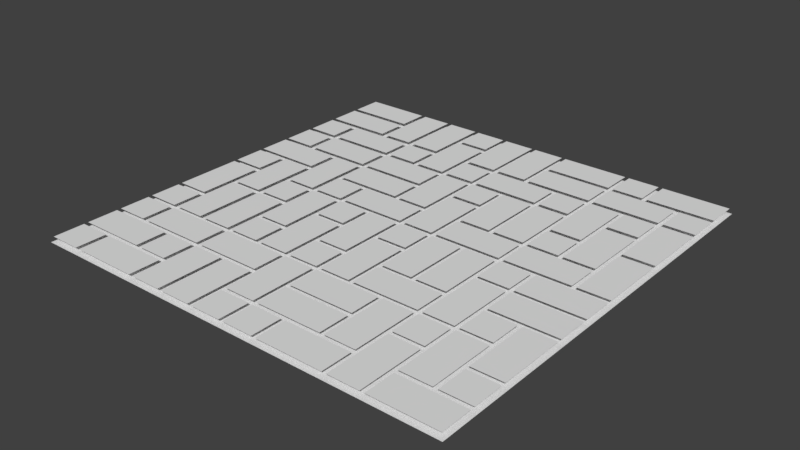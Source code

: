 # Source: Floor_4x4_LOD2.blend  (saved by Blender 2.79.0; exported with 4.5.12 LTS)
import bpy
from mathutils import Matrix  # noqa: F401  (used for matrix-valued properties, if any)

bpy.ops.wm.read_factory_settings(use_empty=True)
scene = bpy.context.scene
scene.name = 'Scene'

# ---- collections
col_collection_1 = bpy.data.collections.new('Collection 1'); scene.collection.children.link(col_collection_1)

# ---- world
world_world = bpy.data.worlds.new('World'); scene.world = world_world
world_world.color = (0.05088, 0.05088, 0.05088)
world_world.use_sun_shadow = False
world_world.sun_shadow_jitter_overblur = 0.0
world_world.cycles.sampling_method = 'MANUAL'

# ---- meshes
me_plane_001 = bpy.data.meshes.new('Plane.001')
me_plane_001.from_pydata([(-4.0, -4.0, 0.0), (4.0, -4.0, 0.0), (-4.0, 4.0, 0.0), (4.0, 4.0, 0.0)], [], [(0, 1, 3, 2)])
_uv = me_plane_001.uv_layers.new(name='UVMap')
_uv.uv.foreach_set('vector', [0.0001, 9.998e-05, 0.9999, 9.998e-05, 0.9999, 0.9999, 9.998e-05, 0.9999])
me_plane_001.use_remesh_preserve_volume = False
me_plane_001.use_remesh_preserve_attributes = False
me_plane_001.use_mirror_vertex_groups = False
me_plane_001.update()
me_plane = bpy.data.meshes.new('Plane')
me_plane.from_pydata([(-0.99, -0.8433, 0.025), (-0.99, -0.99, 0.025), (0.99, -0.99, 0.025), (0.99, 0.8433, 0.025), (0.99, 0.99, 0.025), (-0.6779, 0.9887, 0.025), (-0.9887, 0.9887, 0.025), (-0.9887, 0.6554, 0.025), (-0.9887, 0.5113, 0.025), (-0.99, 0.1567, 0.025), (-0.99, 0.01, 0.025), (-0.99, -0.3433, 0.025), (-0.99, -0.49, 0.025), (-0.51, -0.99, 0.025), (-0.009405, -0.51, 0.025), (0.49, -0.99, 0.025), (0.99, -0.6567, 0.025), (0.99, -0.1567, 0.025), (0.99, -0.01, 0.025), (0.99, 0.3433, 0.025), (0.6567, 0.99, 0.025), (0.51, 0.99, 0.025), (0.1567, 0.99, 0.025), (0.01, 0.99, 0.025), (-0.4893, 0.656, 0.025), (-0.4893, 0.5093, 0.025), (-0.5113, 0.9887, 0.025), (-0.6554, 0.9887, 0.025), (-0.9887, 0.8446, 0.025), (-0.9887, 0.8221, 0.025), (-0.9887, 0.6779, 0.025), (-0.8433, 0.49, 0.025), (-0.99, 0.49, 0.025), (-0.6779, 0.8446, 0.025), (-0.6779, 0.6779, 0.025), (-0.6779, 0.8221, 0.025), (-0.8221, 0.5113, 0.025), (-0.8221, 0.6554, 0.025), (-0.8446, 0.5113, 0.025), (-0.8446, 0.6554, 0.025), (-0.5113, 0.5113, 0.025), (-0.5113, 0.6554, 0.025), (-0.5113, 0.6779, 0.025), (-0.6554, 0.6779, 0.025), (-0.3426, 0.5093, 0.025), (-0.99, -0.51, 0.025), (-0.99, -0.6567, 0.025), (-0.99, -0.6767, 0.025), (-0.99, -0.8233, 0.025), (0.51, -0.99, 0.025), (0.6567, -0.99, 0.025), (0.6767, -0.99, 0.025), (0.99, 0.6567, 0.025), (0.99, 0.6767, 0.025), (0.99, 0.8233, 0.025), (-0.99, 0.3433, 0.025), (-0.99, 0.3233, 0.025), (-0.99, 0.1767, 0.025), (-0.99, -0.01, 0.025), (-0.99, -0.3233, 0.025), (-0.8433, -0.99, 0.025), (-0.8233, -0.99, 0.025), (-0.009405, -0.99, 0.025), (-0.009405, -0.8433, 0.025), (-0.009405, -0.8233, 0.025), (0.1767, -0.99, 0.025), (0.99, -0.8433, 0.025), (0.99, -0.8233, 0.025), (0.99, -0.6767, 0.025), (0.99, -0.3433, 0.025), (0.99, -0.3233, 0.025), (0.99, -0.1767, 0.025), (0.99, 0.01, 0.025), (0.99, 0.3233, 0.025), (0.6767, 0.99, 0.025), (0.49, 0.99, 0.025), (0.1767, 0.99, 0.025), (-0.4893, 0.9893, 0.025), (-0.4893, 0.676, 0.025), (-0.51, 0.49, 0.025), (-0.8233, 0.49, 0.025), (-0.009305, 0.5093, 0.025), (-0.156, 0.5093, 0.025), (-0.176, 0.5093, 0.025), (-0.3226, 0.5093, 0.025), (-0.3426, 0.9893, 0.025), (-0.3426, 0.676, 0.025), (-0.176, 0.8226, 0.025), (-0.3226, 0.8226, 0.025), (-0.009305, 0.9893, 0.025), (-0.156, 0.9893, 0.025), (-0.009305, 0.676, 0.025), (-0.156, 0.676, 0.025), (-0.49, 0.3433, 0.025), (-0.49, 0.49, 0.025), (-0.1767, 0.49, 0.025), (-0.1767, 0.3433, 0.025), (-0.01, 0.49, 0.025), (-0.01, 0.1767, 0.025), (-0.1567, 0.49, 0.025), (-0.1567, 0.1767, 0.025), (-0.009305, 0.656, 0.025), (-0.156, 0.656, 0.025), (-0.176, 0.9893, 0.025), (-0.3226, 0.9893, 0.025), (-0.176, 0.8426, 0.025), (-0.3226, 0.8426, 0.025), (-0.3426, 0.656, 0.025), (-0.51, 0.3433, 0.025), (-0.8233, 0.3433, 0.025), (-0.8433, 0.3433, 0.025), (-0.6767, 0.1767, 0.025), (-0.6767, 0.3233, 0.025), (-0.8233, 0.1567, 0.025), (-0.6767, 0.1567, 0.025), (-0.8233, -0.1567, 0.025), (-0.6767, -0.1567, 0.025), (-0.8433, -0.0113, 0.025), (-0.8433, 0.01, 0.025), (-0.8433, 0.1567, 0.025), (-0.8433, -0.3233, 0.025), (-0.8433, -0.49, 0.025), (-0.8433, -0.3433, 0.025), (-0.6767, -0.49, 0.025), (-0.8233, -0.49, 0.025), (-0.8233, -0.1767, 0.025), (-0.6767, -0.1767, 0.025), (-0.8433, -0.51, 0.025), (-0.8433, -0.6567, 0.025), (-0.6767, -0.8233, 0.025), (-0.6767, -0.6767, 0.025), (-0.8433, -0.8433, 0.025), (-0.51, -0.8433, 0.025), (-0.8233, -0.8433, 0.025), (-0.51, -0.8233, 0.025), (-0.51, -0.6767, 0.025), (-0.6567, -0.8233, 0.025), (-0.6567, -0.6767, 0.025), (-0.51, -0.6567, 0.025), (-0.51, -0.51, 0.025), (-0.8233, -0.51, 0.025), (-0.8233, -0.6567, 0.025), (-0.51, -0.49, 0.025), (-0.51, -0.1767, 0.025), (-0.6567, -0.49, 0.025), (-0.6567, -0.1767, 0.025), (-0.51, -0.1567, 0.025), (-0.51, -0.01, 0.025), (-0.6567, -0.01, 0.025), (-0.6567, -0.1567, 0.025), (-0.51, 0.01, 0.025), (-0.51, 0.3233, 0.025), (-0.6567, 0.01, 0.025), (-0.6567, 0.3233, 0.025), (-0.49, 0.1767, 0.025), (-0.49, 0.3233, 0.025), (-0.1767, 0.1767, 0.025), (-0.1767, 0.3233, 0.025), (-0.3433, 0.01, 0.025), (-0.49, 0.01, 0.025), (-0.49, 0.1567, 0.025), (-0.3433, 0.1567, 0.025), (-0.01, 0.01, 0.025), (-0.01, 0.1567, 0.025), (-0.3233, 0.01, 0.025), (-0.3233, 0.1567, 0.025), (-0.1767, -0.01, 0.025), (-0.3233, -0.01, 0.025), (-0.3233, -0.1567, 0.025), (-0.1767, -0.1567, 0.025), (-0.49, -0.01, 0.025), (-0.3433, -0.01, 0.025), (-0.49, -0.3233, 0.025), (-0.3433, -0.3233, 0.025), (-0.1767, -0.49, 0.025), (-0.3233, -0.49, 0.025), (-0.3233, -0.1767, 0.025), (-0.1767, -0.1767, 0.025), (-0.3433, -0.49, 0.025), (-0.49, -0.49, 0.025), (-0.49, -0.3433, 0.025), (-0.3433, -0.3433, 0.025), (-0.3427, -0.99, 0.025), (-0.4894, -0.99, 0.025), (-0.4894, -0.6767, 0.025), (-0.3427, -0.6767, 0.025), (-0.1761, -0.99, 0.025), (-0.3227, -0.99, 0.025), (-0.1761, -0.6767, 0.025), (-0.3227, -0.6767, 0.025), (-0.1561, -0.99, 0.025), (-0.1561, -0.8433, 0.025), (-0.1561, -0.51, 0.025), (-0.1561, -0.8233, 0.025), (-0.4894, -0.51, 0.025), (-0.1761, -0.51, 0.025), (-0.4894, -0.6567, 0.025), (-0.1761, -0.6567, 0.025), (-0.01, -0.49, 0.025), (-0.01, -0.3433, 0.025), (-0.1567, -0.49, 0.025), (-0.1567, -0.3433, 0.025), (-0.01, -0.01, 0.025), (-0.01, -0.3233, 0.025), (-0.1567, -0.01, 0.025), (-0.1567, -0.3233, 0.025), (0.01, 0.6767, 0.025), (0.1567, 0.6767, 0.025), (0.49, 0.8433, 0.025), (0.1767, 0.8433, 0.025), (0.51, 0.8433, 0.025), (0.6567, 0.8433, 0.025), (0.6767, 0.8433, 0.025), (0.51, 0.6767, 0.025), (0.51, 0.8233, 0.025), (0.8233, 0.6767, 0.025), (0.8233, 0.8233, 0.025), (0.49, 0.6767, 0.025), (0.49, 0.8233, 0.025), (0.1767, 0.6767, 0.025), (0.1767, 0.8233, 0.025), (0.49, 0.51, 0.025), (0.49, 0.6567, 0.025), (0.3433, 0.51, 0.025), (0.3433, 0.6567, 0.025), (0.01, 0.51, 0.025), (0.01, 0.6567, 0.025), (0.3233, 0.51, 0.025), (0.3233, 0.6567, 0.025), (0.01, 0.3433, 0.025), (0.01, 0.49, 0.025), (0.1567, 0.49, 0.025), (0.1567, 0.3433, 0.025), (0.1567, 0.01, 0.025), (0.01, 0.01, 0.025), (0.01, 0.3233, 0.025), (0.1567, 0.3233, 0.025), (0.3233, 0.49, 0.025), (0.1767, 0.49, 0.025), (0.1767, 0.1767, 0.025), (0.3233, 0.1767, 0.025), (0.49, 0.01, 0.025), (0.49, 0.1567, 0.025), (0.1767, 0.01, 0.025), (0.1767, 0.1567, 0.025), (0.01, -0.1567, 0.025), (0.01, -0.01, 0.025), (0.1567, -0.01, 0.025), (0.1567, -0.1567, 0.025), (0.1567, -0.49, 0.025), (0.01, -0.49, 0.025), (0.01, -0.1767, 0.025), (0.1567, -0.1767, 0.025), (0.01, -0.6567, 0.025), (0.01, -0.51, 0.025), (0.3233, -0.51, 0.025), (0.3233, -0.6567, 0.025), (0.01, -0.8233, 0.025), (0.01, -0.6767, 0.025), (0.3233, -0.8233, 0.025), (0.3233, -0.6767, 0.025), (0.1567, -0.99, 0.025), (0.1567, -0.8433, 0.025), (0.01, -0.8433, 0.025), (0.49, -0.8433, 0.025), (0.1767, -0.8433, 0.025), (0.49, -0.51, 0.025), (0.49, -0.8233, 0.025), (0.3433, -0.51, 0.025), (0.3433, -0.8233, 0.025), (0.49, -0.49, 0.025), (0.49, -0.3433, 0.025), (0.1767, -0.49, 0.025), (0.1767, -0.3433, 0.025), (0.3233, -0.01, 0.025), (0.1767, -0.01, 0.025), (0.1767, -0.3233, 0.025), (0.3233, -0.3233, 0.025), (0.49, -0.01, 0.025), (0.49, -0.3233, 0.025), (0.3433, -0.01, 0.025), (0.3433, -0.3233, 0.025), (0.49, 0.49, 0.025), (0.49, 0.1767, 0.025), (0.3433, 0.49, 0.025), (0.3433, 0.1767, 0.025), (0.51, 0.3433, 0.025), (0.51, 0.6567, 0.025), (0.6567, 0.3433, 0.025), (0.6567, 0.6567, 0.025), (0.8233, 0.51, 0.025), (0.6767, 0.51, 0.025), (0.6767, 0.6567, 0.025), (0.8233, 0.6567, 0.025), (0.8433, 0.6767, 0.025), (0.8433, 0.8233, 0.025), (0.8433, 0.3433, 0.025), (0.8433, 0.6567, 0.025), (0.8233, 0.49, 0.025), (0.6767, 0.49, 0.025), (0.6767, 0.1767, 0.025), (0.8233, 0.1767, 0.025), (0.51, 0.1767, 0.025), (0.51, 0.3233, 0.025), (0.6567, 0.1767, 0.025), (0.6567, 0.3233, 0.025), (0.51, 0.01, 0.025), (0.51, 0.1567, 0.025), (0.8233, 0.01, 0.025), (0.8233, 0.1567, 0.025), (0.8433, 0.01, 0.025), (0.8433, 0.3233, 0.025), (0.6767, -0.01, 0.025), (0.6767, -0.1567, 0.025), (0.51, -0.1567, 0.025), (0.51, -0.01, 0.025), (0.6567, -0.01, 0.025), (0.6567, -0.1567, 0.025), (0.6567, -0.49, 0.025), (0.51, -0.49, 0.025), (0.51, -0.1767, 0.025), (0.6567, -0.1767, 0.025), (0.01, -0.9895, 0.025), (0.6767, -0.3233, 0.025), (0.6767, -0.1767, 0.025), (0.8233, -0.49, 0.025), (0.6767, -0.49, 0.025), (0.6767, -0.3433, 0.025), (0.8233, -0.3433, 0.025), (0.8433, -0.3433, 0.025), (0.8433, -0.6567, 0.025), (0.8233, -0.51, 0.025), (0.6767, -0.51, 0.025), (0.6767, -0.8233, 0.025), (0.8233, -0.8233, 0.025), (0.51, -0.6567, 0.025), (0.51, -0.51, 0.025), (0.6567, -0.51, 0.025), (0.6567, -0.6567, 0.025), (0.51, -0.6767, 0.025), (0.6567, -0.6767, 0.025), (0.6767, -0.8433, 0.025), (0.8433, -0.8233, 0.025), (0.8433, -0.6767, 0.025)], [], [(310, 72, 73, 311), (83, 87, 88, 84), (219, 217, 218, 220), (48, 129, 130, 47), (149, 146, 147, 148), (57, 111, 112, 56), (209, 208, 75, 76), (175, 174, 177, 176), (65, 15, 264, 265), (272, 270, 271, 273), (234, 233, 236, 235), (323, 70, 71, 324), (319, 318, 321, 320), (213, 215, 216, 214), (30, 34, 35, 29), (8, 38, 39, 7), (26, 27, 43, 42), (28, 33, 5, 6), (36, 40, 41, 37), (296, 19, 52, 297), (286, 288, 289, 287), (298, 299, 300, 301), (302, 304, 305, 303), (51, 2, 66, 341), (314, 317, 316, 315), (306, 308, 309, 307), (326, 325, 328, 327), (313, 17, 18, 312), (335, 338, 337, 336), (330, 16, 69, 329), (331, 332, 333, 334), (342, 67, 68, 343), (229, 232, 231, 230), (282, 284, 285, 283), (243, 241, 242, 244), (274, 275, 276, 277), (245, 248, 247, 246), (278, 280, 281, 279), (250, 249, 252, 251), (266, 268, 269, 267), (49, 50, 340, 339), (154, 156, 157, 155), (159, 158, 161, 160), (164, 162, 163, 165), (97, 99, 100, 98), (202, 204, 205, 203), (168, 169, 166, 167), (179, 178, 181, 180), (182, 185, 184, 183), (200, 198, 199, 201), (186, 188, 189, 187), (62, 63, 191, 190), (194, 196, 197, 195), (55, 110, 31, 32), (10, 118, 119, 9), (114, 113, 115, 116), (144, 142, 143, 145), (109, 108, 79, 80), (141, 138, 139, 140), (12, 121, 122, 11), (124, 123, 126, 125), (46, 128, 127, 45), (1, 60, 131, 0), (61, 13, 132, 133), (93, 96, 95, 94), (136, 134, 135, 137), (237, 238, 239, 240), (22, 23, 206, 207), (225, 227, 228, 226), (223, 221, 222, 224), (44, 107, 24, 25), (81, 101, 102, 82), (91, 89, 90, 92), (152, 150, 151, 153), (105, 103, 104, 106), (210, 211, 20, 21), (212, 3, 4, 74), (291, 290, 293, 292), (294, 53, 54, 295), (86, 85, 77, 78), (171, 170, 172, 173), (64, 14, 192, 193), (253, 256, 255, 254), (257, 259, 260, 258), (58, 59, 120, 117), (262, 263, 322, 261)])
_uv = me_plane.uv_layers.new(name='UVMap')
_uv.uv.foreach_set('vector', [0.1667, 1.853e-08, 0.25, 0.0, 0.25, 0.1685, 0.1667, 0.1685, 0.1667, 0.5054, 0.1667, 0.6738, 0.08333, 0.6738, 0.08333, 0.5054, 0.3333, 0.5054, 0.3333, 0.3369, 0.4167, 0.3369, 0.4167, 0.5054, 0.4167, 0.3369, 0.4167, 0.1685, 0.5, 0.1685, 0.5, 0.3369, 0.5, 0.8423, 0.5833, 0.8423, 0.5833, 0.9211, 0.5, 0.9211, 0.8333, 0.1685, 0.8333, 0.0, 0.9167, 0.0, 0.9167, 0.1685, 0.75, 0.3369, 0.75, 0.1685, 0.8333, 0.1685, 0.8333, 0.3369, 0.8333, 0.5054, 0.9167, 0.5054, 0.9167, 0.6738, 0.8333, 0.6738, 3.387e-08, 0.5054, 0.0, 0.3369, 0.08333, 0.3369, 0.08333, 0.5054, 0.3333, 0.6738, 0.3333, 0.5054, 0.4167, 0.5054, 0.4167, 0.6738, 0.75, 0.3369, 0.8333, 0.3369, 0.8333, 0.5054, 0.75, 0.5054, 0.5833, 0.8423, 0.5833, 0.6738, 0.6667, 0.6738, 0.6667, 0.8423, 0.75, 0.6738, 0.8333, 0.6738, 0.8333, 0.8423, 0.75, 0.8423, 0.08333, 0.0, 0.08333, 0.1685, 6.773e-08, 0.1685, 0.0, 3.205e-08, 0.9167, 0.3356, 0.9167, 0.1685, 0.9986, 0.1685, 0.9986, 0.3356, 0.75, 0.9211, 0.8319, 0.9211, 0.8319, 0.9987, 0.75, 0.9987, 0.9972, 0.8409, 0.9152, 0.8409, 0.9152, 0.6738, 0.9972, 0.6738, 0.9986, 0.0, 0.9986, 0.1671, 0.9167, 0.1671, 0.9167, 0.0, 0.9152, 0.6738, 0.9152, 0.8409, 0.8333, 0.8409, 0.8333, 0.6738, 0.4167, 0.3369, 0.3333, 0.3369, 0.3333, 0.1685, 0.4167, 0.1685, 0.08333, 0.6738, 0.1667, 0.6738, 0.1667, 0.8423, 0.08333, 0.8423, 0.6667, 0.6738, 0.5833, 0.6738, 0.5833, 0.5054, 0.6667, 0.5054, 0.4167, 0.9211, 0.5, 0.9211, 0.5, 1.0, 0.4167, 1.0, 0.08333, 0.1685, 0.08333, 0.3369, 6.773e-08, 0.3369, 0.0, 0.1685, 0.1667, 0.9211, 0.25, 0.9211, 0.25, 1.0, 0.1667, 1.0, 0.6667, 0.8423, 0.6667, 0.6738, 0.75, 0.6738, 0.75, 0.8423, 0.0, 0.8423, 0.08333, 0.8423, 0.08333, 0.9211, 0.0, 0.9211, 0.4167, 0.8423, 0.4167, 0.6738, 0.5, 0.6738, 0.5, 0.8423, 0.0, 0.9211, 0.08333, 0.9211, 0.08333, 1.0, 3.387e-08, 1.0, 3.387e-08, 0.6738, 0.08333, 0.6738, 0.08333, 0.8423, 0.0, 0.8423, 0.3333, 0.5054, 0.25, 0.5054, 0.25, 0.3369, 0.3333, 0.3369, 0.9167, 0.4933, 1.0, 0.4933, 1.0, 0.5721, 0.9167, 0.5721, 0.4167, 0.8423, 0.5, 0.8423, 0.5, 0.9211, 0.4167, 0.9211, 0.5, 0.5054, 0.4167, 0.5054, 0.4167, 0.3369, 0.5, 0.3369, 0.25, 0.8423, 0.25, 0.6738, 0.3333, 0.6738, 0.3333, 0.8423, 0.8333, 0.6738, 0.75, 0.6738, 0.75, 0.5054, 0.8333, 0.5054, 0.6667, 1.0, 0.6667, 0.9211, 0.75, 0.9211, 0.75, 1.0, 0.5833, 0.5054, 0.5, 0.5054, 0.5, 0.3369, 0.5833, 0.3369, 0.4167, 0.8423, 0.3333, 0.8423, 0.3333, 0.6738, 0.4167, 0.6738, 0.25, 0.5054, 0.1667, 0.5054, 0.1667, 0.3369, 0.25, 0.3369, 0.25, 0.1685, 0.3333, 0.1685, 0.3333, 0.3369, 0.25, 0.3369, 0.25, 0.5054, 0.25, 0.6738, 0.1667, 0.6738, 0.1667, 0.5054, 0.25, 0.8423, 0.3333, 0.8423, 0.3333, 0.9211, 0.25, 0.9211, 0.6667, 0.1685, 0.6667, 0.3369, 0.5833, 0.3369, 0.5833, 0.1685, 0.6667, 0.5054, 0.5833, 0.5054, 0.5833, 0.3369, 0.6667, 0.3369, 0.75, 0.6738, 0.6667, 0.6738, 0.6667, 0.5054, 0.75, 0.5054, 0.25, 0.9211, 0.3333, 0.9211, 0.3333, 1.0, 0.25, 1.0, 0.08333, 0.8423, 0.1667, 0.8423, 0.1667, 0.9211, 0.08333, 0.9211, 0.3333, 0.5054, 0.3333, 0.6738, 0.25, 0.6738, 0.25, 0.5054, 0.3333, 1.0, 0.3333, 0.9211, 0.4167, 0.9211, 0.4167, 1.0, 0.5833, 0.1685, 0.5833, 0.3369, 0.5, 0.3369, 0.5, 0.1685, 0.25, 0.8423, 0.25, 0.9211, 0.1667, 0.9211, 0.1667, 0.8423, 0.8333, 0.1685, 0.75, 0.1685, 0.75, 4.006e-08, 0.8333, 0.0, 0.08333, 0.9211, 0.1667, 0.9211, 0.1667, 1.0, 0.08333, 1.0, 0.6667, 0.9211, 0.6667, 1.0, 0.5833, 1.0, 0.5833, 0.9211, 0.25, 0.3369, 0.1667, 0.3369, 0.1667, 0.1685, 0.25, 0.1685, 0.1667, 0.6738, 0.25, 0.6738, 0.25, 0.8423, 0.1667, 0.8423, 0.08333, 0.5054, 0.08333, 0.3369, 0.1667, 0.3369, 0.1667, 0.5054, 0.4167, 0.0, 0.4167, 0.1685, 0.3333, 0.1685, 0.3333, 3.205e-08, 0.9167, 0.8409, 1.0, 0.8409, 1.0, 0.9198, 0.9167, 0.9198, 0.4167, 0.5054, 0.5, 0.5054, 0.5, 0.6738, 0.4167, 0.6738, 0.9167, 0.9198, 1.0, 0.9198, 1.0, 0.9987, 0.9167, 0.9987, 0.9167, 0.5721, 1.0, 0.5721, 1.0, 0.651, 0.9167, 0.651, 0.1667, 0.1685, 0.1667, 0.3369, 0.08333, 0.3369, 0.08333, 0.1685, 0.5, 0.6738, 0.5, 0.5054, 0.5833, 0.5054, 0.5833, 0.6738, 0.5833, 0.8423, 0.6667, 0.8423, 0.6667, 0.9211, 0.5833, 0.9211, 0.75, 0.3369, 0.6667, 0.3369, 0.6667, 0.1685, 0.75, 0.1685, 0.6667, 0.1685, 0.5833, 0.1685, 0.5833, 3.205e-08, 0.6667, 0.0, 0.5, 0.8423, 0.5, 0.6738, 0.5833, 0.6738, 0.5833, 0.8423, 0.75, 0.8423, 0.8333, 0.8423, 0.8333, 0.9211, 0.75, 0.9211, 0.8333, 0.9198, 0.9167, 0.9198, 0.9167, 0.9987, 0.8333, 0.9987, 0.75, 0.9211, 0.6667, 0.9211, 0.6667, 0.8423, 0.75, 0.8423, 0.08333, 0.5054, 0.08333, 0.6738, 3.387e-08, 0.6738, 0.0, 0.5054, 0.08333, 1.903e-08, 0.1667, 0.0, 0.1667, 0.1685, 0.08333, 0.1685, 1.0, 0.3356, 1.0, 0.4144, 0.9167, 0.4144, 0.9167, 0.3356, 0.5, 0.9211, 0.5833, 0.9211, 0.5833, 1.0, 0.5, 1.0, 0.5833, 0.0, 0.5833, 0.1685, 0.5, 0.1685, 0.5, 0.0, 0.8333, 0.8409, 0.9167, 0.8409, 0.9167, 0.9198, 0.8333, 0.9198, 0.3333, 0.8423, 0.4167, 0.8423, 0.4167, 0.9211, 0.3333, 0.9211, 0.75, 0.3369, 0.75, 0.5054, 0.6667, 0.5054, 0.6667, 0.3369, 0.5, 0.1685, 0.4167, 0.1685, 0.4167, 3.205e-08, 0.5, 0.0, 0.6667, 0.1685, 0.6667, 0.0, 0.75, 0.0, 0.75, 0.1685, 0.8333, 0.5054, 0.8333, 0.3369, 0.9167, 0.3369, 0.9167, 0.5054, 0.3333, 0.0, 0.3333, 0.1685, 0.25, 0.1685, 0.25, 2.453e-08, 0.9167, 0.1685, 0.9167, 0.3369, 0.8333, 0.3369, 0.8333, 0.1692, 0.9167, 0.4144, 1.0, 0.4144, 1.0, 0.493, 0.9167, 0.4933])
me_plane.use_remesh_preserve_volume = False
me_plane.use_remesh_preserve_attributes = False
me_plane.use_mirror_vertex_groups = False
me_plane.update()

# ---- objects
ob_grout = bpy.data.objects.new('Grout', me_plane_001)
ob_tiles = bpy.data.objects.new('Tiles', me_plane)

# ---- transforms, parenting, visibility, modifiers, constraints
ob_grout.location = (0.0, 0.0, 0.0)
ob_grout.lineart.crease_threshold = 0.0
ob_tiles.location = (0.0, 0.0, 0.0)
ob_tiles.scale = (4.0, 4.0, 4.0)
ob_tiles.lineart.crease_threshold = 0.0

# ---- collection membership
col_collection_1.objects.link(ob_grout)
col_collection_1.objects.link(ob_tiles)

# ---- scene / render settings (as saved in the file)
scene.frame_start = 1; scene.frame_end = 250; scene.frame_set(1)
scene.render.engine = 'BLENDER_EEVEE_NEXT'
scene.render.resolution_percentage = 50
scene.render.dither_intensity = 0.0
scene.cycles.use_denoising = False
scene.cycles.samples = 128
scene.cycles.sampling_pattern = 'TABULATED_SOBOL'
scene.cycles.use_adaptive_sampling = False
scene.cycles.use_light_tree = False
scene.cycles.blur_glossy = 0.0
scene.cycles.sample_clamp_indirect = 0.0
scene.view_settings.view_transform = 'Standard'
bpy.context.view_layer.update()

# ---- added for rendering (the .blend has no active camera and no usable light): camera, sun
cam_auto = bpy.data.cameras.new('AutoCamera')
cam_auto.lens = 50.0
cam_auto.sensor_width = 36.0
cam_auto.clip_end = 1000.0
ob_auto_camera = bpy.data.objects.new('AutoCamera', cam_auto)
scene.collection.objects.link(ob_auto_camera)
ob_auto_camera.location = (10.4681, -12.5618, 8.4245)
ob_auto_camera.rotation_euler = (1.09748, -7.21219e-08, 0.694738)
scene.camera = ob_auto_camera
light_auto_sun = bpy.data.lights.new('AutoSun', 'SUN')
light_auto_sun.energy = 3.0
light_auto_sun.angle = 0.0523599
ob_auto_sun = bpy.data.objects.new('AutoSun', light_auto_sun)
scene.collection.objects.link(ob_auto_sun)
ob_auto_sun.rotation_euler = (0.872665, 0.174533, 0.523599)
bpy.context.view_layer.update()

